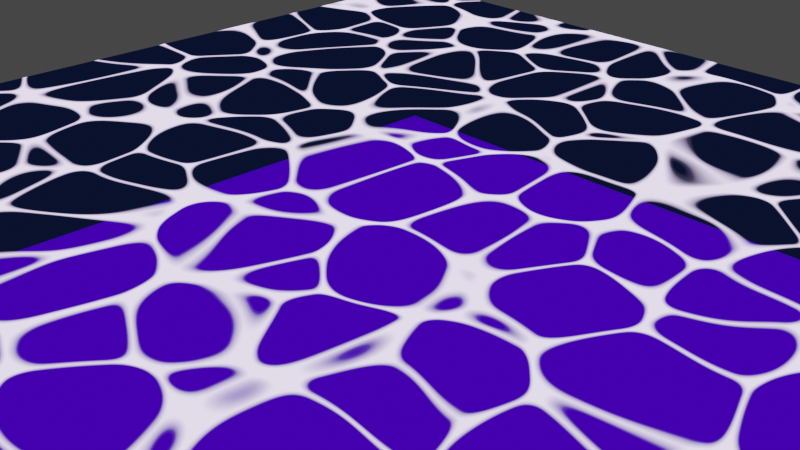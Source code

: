 # Source: water.blend  (saved by Blender 3.6.13; exported with 4.5.12 LTS)
import bpy
from mathutils import Matrix  # noqa: F401  (used for matrix-valued properties, if any)

bpy.ops.wm.read_factory_settings(use_empty=True)
scene = bpy.context.scene
scene.name = 'Scene'

# ---- collections
col_collection = bpy.data.collections.new('Collection'); scene.collection.children.link(col_collection)

# ---- images (referenced by path relative to the original .blend; pixels are not part of the script)
import os
ASSET_DIR = os.environ.get("B2B_ASSET_DIR", "")  # directory of the original .blend (textures are referenced by path, not embedded)
HERE = os.path.dirname(os.path.abspath(__file__))  # packed textures are extracted next to this script under _unpacked/

def load_image(name, relpath, width, height, colorspace="sRGB"):
    """Load a texture the original file referenced (path relative to the .blend, or extracted next to this script)."""
    p = next((c for c in (os.path.join(HERE, relpath), os.path.join(ASSET_DIR, relpath)) if relpath and os.path.exists(c)), "")
    if p:
        img = bpy.data.images.load(p, check_existing=True)
        img.name = name
    else:  # same state as the original file: an image datablock whose file is absent (Cycles renders it pink)
        img = bpy.data.images.new(name, width, height)
        img.source = "FILE"
        img.filepath = "//" + (relpath or name)
    img.colorspace_settings.name = colorspace
    return img
img_rock_boulder_dry_disp_4k_png = load_image('rock_boulder_dry_disp_4k.png', 'rock_boulder_dry_disp_4k.png', 1024, 1024, 'sRGB')

# ---- materials (node trees are filled in below, after node groups)
mat_material_001 = bpy.data.materials.new('Material.001')
mat_material_001.surface_render_method = 'BLENDED'
mat_material_001.blend_method = 'BLEND'
mat_material_002 = bpy.data.materials.new('Material.002')
mat_material_002.use_transparent_shadow = False

# ---- material node trees
mat_material_001.use_nodes = True; mat_material_001.node_tree.nodes.clear()
_N = mat_material_001.node_tree.nodes; _L = mat_material_001.node_tree.links
n0 = _N.new('ShaderNodeTexVoronoi'); n0.name = 'Voronoi Texture'; n0.location = (-246, 262)
n0.feature = 'SMOOTH_F1'
n0.inputs[2].default_value = 12.4
n0.inputs[6].default_value = 0.5359
n1 = _N.new('ShaderNodeTexVoronoi'); n1.name = 'Voronoi Texture.001'; n1.location = (-245, 566)
n1.inputs[2].default_value = 12.4
n1.inputs[6].default_value = 0.5359
n2 = _N.new('ShaderNodeMath'); n2.name = 'Math'; n2.location = (-69, 522)
n2.operation = 'SUBTRACT'
n3 = _N.new('ShaderNodeSeparateXYZ'); n3.name = 'Separate XYZ'; n3.location = (-1168, 427)
n4 = _N.new('ShaderNodeMath'); n4.name = 'Math.001'; n4.location = (-942, 343)
n5 = _N.new('ShaderNodeTexCoord'); n5.name = 'Texture Coordinate'; n5.location = (-1394, 469)
n6 = _N.new('ShaderNodeCombineXYZ'); n6.name = 'Combine XYZ'; n6.location = (-755, 468)
n7 = _N.new('ShaderNodeMapping'); n7.name = 'Mapping'; n7.location = (-534, 543)
n7.inputs[1].default_value = (0.0, 0.374, 0.0)
n8 = _N.new('ShaderNodeMapping'); n8.name = 'Mapping.001'; n8.location = (-1431, 170)
n8.inputs[1].default_value = (0.374, 0.374, 0.374)
n8.inputs[3].default_value = (2.0, 2.0, 2.0)
n9 = _N.new('ShaderNodeTexNoise'); n9.name = 'Musgrave Texture'; n9.location = (-1239, 161)
n9.width = 150
n9.normalize = False
n9.inputs[3].default_value = 0.0
n9.inputs[4].default_value = 0.25
n10 = _N.new('ShaderNodeTexCoord'); n10.name = 'Texture Coordinate.001'; n10.location = (-1659, 282)
n11 = _N.new('ShaderNodeOutputMaterial'); n11.name = 'Material Output'; n11.location = (747, 300)
n11.target = 'CYCLES'
n12 = _N.new('ShaderNodeMixShader'); n12.name = 'Mix Shader'; n12.location = (527, 280)
n13 = _N.new('ShaderNodeValToRGB'); n13.name = 'Color Ramp'; n13.location = (-34, 300)
while len(n13.color_ramp.elements) > 1: n13.color_ramp.elements.remove(n13.color_ramp.elements[-1])
n13.color_ramp.elements[0].position = 0.0423; n13.color_ramp.elements[0].color = (0.0, 0.0, 0.0, 1.0)
_e = n13.color_ramp.elements.new(0.07251); _e.color = (1.0, 1.0, 1.0, 1.0)
n14 = _N.new('ShaderNodeEmission'); n14.name = 'Emission'; n14.location = (257, 133)
n14.inputs[0].default_value = (0.7453, 0.6113, 1.0, 1.0)
n14.inputs[1].default_value = 2.5
n15 = _N.new('ShaderNodeInvert'); n15.name = 'Invert Color'; n15.location = (307, 287)
n16 = _N.new('ShaderNodeBsdfTransparent'); n16.name = 'Transparent BSDF'; n16.location = (515, 84)
n16.inputs[0].default_value = (0.0478, 0.1123, 0.4688, 1.0)
n17 = _N.new('ShaderNodeMath'); n17.name = 'Math.002'; n17.location = (-1239, 201)
n17.hide = True
n17.operation = 'MULTIPLY'
n17.inputs[1].default_value = 0.02
n18 = _N.new('ShaderNodeOutputMaterial'); n18.name = 'Material Output.001'; n18.location = (0, 0)
n18.target = 'EEVEE'
n19 = _N.new('ShaderNodeMixShader'); n19.name = 'Mix Shader.001'; n19.location = (0, 0)
n19.label = 'Disable Shadow'
n19.hide = True
n20 = _N.new('ShaderNodeLightPath'); n20.name = 'Light Path'; n20.location = (0, 0)
n20.hide = True
n21 = _N.new('ShaderNodeBsdfTransparent'); n21.name = 'Transparent BSDF.001'; n21.location = (0, 0)
n21.hide = True
_L.new(n12.outputs[0], n11.inputs[0])
_L.new(n0.outputs[0], n2.inputs[1])
_L.new(n1.outputs[0], n2.inputs[0])
_L.new(n2.outputs[0], n13.inputs[0])
_L.new(n6.outputs[0], n7.inputs[0])
_L.new(n7.outputs[0], n1.inputs[0])
_L.new(n7.outputs[0], n0.inputs[0])
_L.new(n5.outputs[0], n3.inputs[0])
_L.new(n3.outputs[0], n6.inputs[0])
_L.new(n3.outputs[2], n6.inputs[2])
_L.new(n3.outputs[1], n4.inputs[0])
_L.new(n4.outputs[0], n6.inputs[1])
_L.new(n8.outputs[0], n9.inputs[0])
_L.new(n10.outputs[0], n8.inputs[0])
_L.new(n14.outputs[0], n12.inputs[1])
_L.new(n16.outputs[0], n12.inputs[2])
_L.new(n15.outputs[0], n12.inputs[0])
_L.new(n13.outputs[0], n15.inputs[1])
_L.new(n17.outputs[0], n4.inputs[1])
_L.new(n9.outputs[0], n17.inputs[0])
_L.new(n12.outputs[0], n19.inputs[1])
_L.new(n19.outputs[0], n18.inputs[0])
_L.new(n20.outputs[1], n19.inputs[0])
_L.new(n21.outputs[0], n19.inputs[2])
n11.is_active_output = True
mat_material_002.use_nodes = True; mat_material_002.node_tree.nodes.clear()
_N = mat_material_002.node_tree.nodes; _L = mat_material_002.node_tree.links
n0 = _N.new('ShaderNodeOutputMaterial'); n0.name = 'Material Output'; n0.location = (300, 300)
n1 = _N.new('ShaderNodeTexImage'); n1.name = 'Image Texture'; n1.location = (568, 216)
n1.image = img_rock_boulder_dry_disp_4k_png
_L.new(n1.outputs[0], n0.inputs[0])
n0.is_active_output = True

# ---- world
world_world = bpy.data.worlds.new('World'); scene.world = world_world
world_world.use_nodes = True; world_world.node_tree.nodes.clear()
_N = world_world.node_tree.nodes; _L = world_world.node_tree.links
n0 = _N.new('ShaderNodeOutputWorld'); n0.name = 'World Output'; n0.location = (300, 300)
n1 = _N.new('ShaderNodeBackground'); n1.name = 'Background'; n1.location = (10, 300)
n1.inputs[0].default_value = (0.05088, 0.05088, 0.05088, 1.0)
_L.new(n1.outputs[0], n0.inputs[0])
n0.is_active_output = True
world_world.color = (0.05088, 0.05088, 0.05088)
world_world.use_sun_shadow = False
world_world.sun_shadow_jitter_overblur = 0.0

# ---- cameras
cam_camera = bpy.data.cameras.new('Camera')
cam_camera.clip_end = 100.0
cam_camera.ortho_scale = 7.314

# ---- meshes
me_plane = bpy.data.meshes.new('Plane')
me_plane.from_pydata([(-1.0, -1.0, 0.0), (1.0, -1.0, 0.0), (-1.0, 1.0, 0.0), (1.0, 1.0, 0.0)], [], [(0, 1, 3, 2)])
_uv = me_plane.uv_layers.new(name='UVMap')
_uv.uv.foreach_set('vector', [0.0, 0.0, 1.0, 0.0, 1.0, 1.0, 0.0, 1.0])
me_plane.materials.append(mat_material_001)
me_plane.update()
me_plane_001 = bpy.data.meshes.new('Plane.001')
me_plane_001.from_pydata([(-1.0, -1.0, 0.0), (1.0, -1.0, 0.0), (-1.0, 1.0, 0.0), (1.0, 1.0, 0.0)], [], [(0, 1, 3, 2)])
_uv = me_plane_001.uv_layers.new(name='UVMap')
_uv.uv.foreach_set('vector', [0.0, 0.0, 1.0, 0.0, 1.0, 1.0, 0.0, 1.0])
me_plane_001.materials.append(mat_material_002)
me_plane_001.update()

# ---- objects
ob_camera = bpy.data.objects.new('Camera', cam_camera)
ob_water = bpy.data.objects.new('Water', me_plane)
ob_rock = bpy.data.objects.new('Rock', me_plane_001)

# ---- transforms, parenting, visibility, modifiers, constraints
ob_camera.location = (7.359, -6.926, 4.958)
ob_camera.rotation_euler = (1.109, 0.0, 0.8149)
ob_camera.lock_rotations_4d = False
ob_camera.empty_display_type = 'ARROWS'
ob_camera.color = (0.0, 0.0, 0.0, 0.0)
ob_camera.display_type = 'WIRE'
ob_camera.lineart.crease_threshold = 0.0
ob_water.location = (0.0, 0.0, 0.0)
ob_water.scale = (6.706, 6.706, 6.706)
ob_water.visible_shadow = False
ob_rock.location = (0.0, 0.0, -2.685)
ob_rock.scale = (7.055, 7.055, 7.055)

# ---- collection membership
col_collection.objects.link(ob_camera)
col_collection.objects.link(ob_water)
col_collection.objects.link(ob_rock)

# ---- scene / render settings (as saved in the file)
scene.camera = ob_camera
scene.frame_start = 1; scene.frame_end = 250; scene.frame_set(187)
scene.render.engine = 'BLENDER_EEVEE_NEXT'
scene.cycles.sampling_pattern = 'TABULATED_SOBOL'
scene.view_settings.view_transform = 'Filmic'
bpy.context.view_layer.update()
